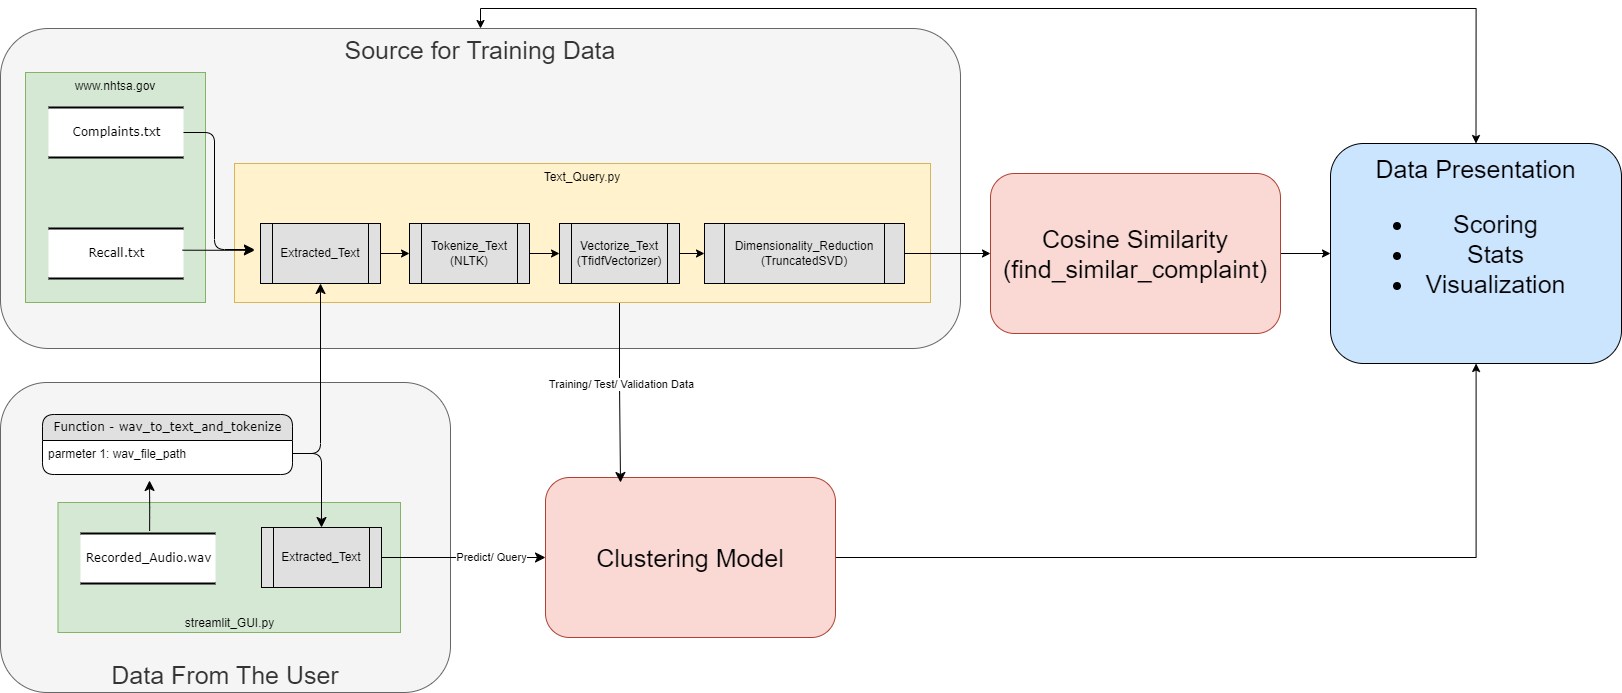

The diagram above was exported from draw.io. Its source (the exported page's mxGraphModel, read from the mxfile embedded in the PNG):
<mxGraphModel dx="3800" dy="1242" grid="1" gridSize="10" guides="1" tooltips="1" connect="1" arrows="1" fold="1" page="1" pageScale="1" pageWidth="1700" pageHeight="1100" background="none" math="0" shadow="0">
  <root>
    <mxCell id="0" />
    <mxCell id="1" parent="0" />
    <mxCell id="KOhv_AemV7Z7NO8x4vKR-5" value="&lt;font style=&quot;font-size: 25px;&quot;&gt;Source for Training Data&lt;/font&gt;" style="rounded=1;whiteSpace=wrap;html=1;fillColor=#f5f5f5;fontColor=#333333;strokeColor=#666666;verticalAlign=top;" parent="1" vertex="1">
      <mxGeometry x="-1650" y="228" width="960" height="320" as="geometry" />
    </mxCell>
    <mxCell id="KOhv_AemV7Z7NO8x4vKR-9" value="&lt;font style=&quot;font-size: 25px;&quot;&gt;Data From The User&lt;br&gt;&lt;/font&gt;" style="rounded=1;whiteSpace=wrap;html=1;fillColor=#f5f5f5;strokeColor=#666666;fontColor=#333333;verticalAlign=bottom;" parent="1" vertex="1">
      <mxGeometry x="-1650" y="582" width="450" height="310" as="geometry" />
    </mxCell>
    <mxCell id="21ea969265ad0168-18" value="Function -&amp;nbsp;wav_to_text_and_tokenize" style="swimlane;html=1;fontStyle=0;childLayout=stackLayout;horizontal=1;startSize=26;fillColor=#e0e0e0;horizontalStack=0;resizeParent=1;resizeLast=0;collapsible=1;marginBottom=0;swimlaneFillColor=#ffffff;align=center;rounded=1;shadow=0;comic=0;labelBackgroundColor=none;strokeWidth=1;fontFamily=Verdana;fontSize=12" parent="1" vertex="1">
      <mxGeometry x="-1608" y="614" width="250" height="60" as="geometry" />
    </mxCell>
    <mxCell id="21ea969265ad0168-19" value="parmeter 1:&amp;nbsp;wav_file_path" style="text;html=1;strokeColor=none;fillColor=none;spacingLeft=4;spacingRight=4;whiteSpace=wrap;overflow=hidden;rotatable=0;points=[[0,0.5],[1,0.5]];portConstraint=eastwest;" parent="21ea969265ad0168-18" vertex="1">
      <mxGeometry y="26" width="250" height="26" as="geometry" />
    </mxCell>
    <mxCell id="KOhv_AemV7Z7NO8x4vKR-26" value="" style="edgeStyle=orthogonalEdgeStyle;rounded=0;orthogonalLoop=1;jettySize=auto;html=1;" parent="1" source="KOhv_AemV7Z7NO8x4vKR-12" target="KOhv_AemV7Z7NO8x4vKR-24" edge="1">
      <mxGeometry relative="1" as="geometry" />
    </mxCell>
    <mxCell id="KOhv_AemV7Z7NO8x4vKR-12" value="&lt;font style=&quot;font-size: 25px;&quot;&gt;Clustering Model&lt;br&gt;&lt;/font&gt;" style="rounded=1;whiteSpace=wrap;html=1;fillColor=#fad9d5;strokeColor=#ae4132;" parent="1" vertex="1">
      <mxGeometry x="-1105" y="677" width="290" height="160" as="geometry" />
    </mxCell>
    <mxCell id="KOhv_AemV7Z7NO8x4vKR-16" style="edgeStyle=orthogonalEdgeStyle;html=1;labelBackgroundColor=none;startFill=0;startSize=8;endFill=1;endSize=8;fontFamily=Verdana;fontSize=12;exitX=0.5;exitY=1;exitDx=0;exitDy=0;" parent="1" source="KOhv_AemV7Z7NO8x4vKR-6" edge="1">
      <mxGeometry relative="1" as="geometry">
        <Array as="points" />
        <mxPoint x="-904" y="656" as="sourcePoint" />
        <mxPoint x="-1030" y="682" as="targetPoint" />
      </mxGeometry>
    </mxCell>
    <mxCell id="KOhv_AemV7Z7NO8x4vKR-17" value="Training/ Test/ Validation Data" style="edgeLabel;html=1;align=center;verticalAlign=middle;resizable=0;points=[];" parent="KOhv_AemV7Z7NO8x4vKR-16" vertex="1" connectable="0">
      <mxGeometry x="-0.0065" y="-1" relative="1" as="geometry">
        <mxPoint x="1" y="-1" as="offset" />
      </mxGeometry>
    </mxCell>
    <mxCell id="KOhv_AemV7Z7NO8x4vKR-24" value="&lt;font style=&quot;font-size: 25px;&quot;&gt;Data Presentation&lt;br&gt;&lt;ul&gt;&lt;li&gt;&lt;font style=&quot;font-size: 25px;&quot;&gt;Scoring&lt;/font&gt;&lt;/li&gt;&lt;li&gt;&lt;font style=&quot;font-size: 25px;&quot;&gt;Stats&lt;/font&gt;&lt;/li&gt;&lt;li&gt;&lt;font style=&quot;font-size: 25px;&quot;&gt;Visualization&lt;/font&gt;&lt;/li&gt;&lt;/ul&gt;&lt;br&gt;&lt;/font&gt;" style="rounded=1;whiteSpace=wrap;html=1;fillColor=#CCE5FF;" parent="1" vertex="1">
      <mxGeometry x="-320" y="343" width="291" height="220" as="geometry" />
    </mxCell>
    <mxCell id="KOhv_AemV7Z7NO8x4vKR-27" value="" style="edgeStyle=orthogonalEdgeStyle;rounded=0;orthogonalLoop=1;jettySize=auto;html=1;entryX=0.5;entryY=0;entryDx=0;entryDy=0;startArrow=classic;startFill=1;exitX=0.5;exitY=0;exitDx=0;exitDy=0;" parent="1" source="KOhv_AemV7Z7NO8x4vKR-24" target="KOhv_AemV7Z7NO8x4vKR-5" edge="1">
      <mxGeometry relative="1" as="geometry">
        <mxPoint x="-110" y="218" as="sourcePoint" />
        <mxPoint x="-1070" y="22" as="targetPoint" />
      </mxGeometry>
    </mxCell>
    <mxCell id="bCl1p1p2WT8sgj6bcVrd-1" value="Text_Query.py" style="rounded=0;whiteSpace=wrap;html=1;verticalAlign=top;fillColor=#fff2cc;strokeColor=#d6b656;" vertex="1" parent="1">
      <mxGeometry x="-1416" y="363" width="696" height="139" as="geometry" />
    </mxCell>
    <mxCell id="bCl1p1p2WT8sgj6bcVrd-9" style="edgeStyle=orthogonalEdgeStyle;rounded=0;orthogonalLoop=1;jettySize=auto;html=1;exitX=1;exitY=0.5;exitDx=0;exitDy=0;entryX=0;entryY=0.5;entryDx=0;entryDy=0;" edge="1" parent="1" source="KOhv_AemV7Z7NO8x4vKR-6" target="bCl1p1p2WT8sgj6bcVrd-6">
      <mxGeometry relative="1" as="geometry" />
    </mxCell>
    <mxCell id="KOhv_AemV7Z7NO8x4vKR-6" value="Vectorize_Text&lt;br&gt;(TfidfVectorizer)" style="shape=process;whiteSpace=wrap;html=1;backgroundOutline=1;fillColor=#E0E0E0;" parent="1" vertex="1">
      <mxGeometry x="-1091" y="423" width="120" height="60" as="geometry" />
    </mxCell>
    <mxCell id="bCl1p1p2WT8sgj6bcVrd-7" style="edgeStyle=orthogonalEdgeStyle;rounded=0;orthogonalLoop=1;jettySize=auto;html=1;exitX=1;exitY=0.5;exitDx=0;exitDy=0;entryX=0;entryY=0.5;entryDx=0;entryDy=0;" edge="1" parent="1" source="KOhv_AemV7Z7NO8x4vKR-13" target="bCl1p1p2WT8sgj6bcVrd-5">
      <mxGeometry relative="1" as="geometry" />
    </mxCell>
    <mxCell id="KOhv_AemV7Z7NO8x4vKR-13" value="Extracted_Text" style="shape=process;whiteSpace=wrap;html=1;backgroundOutline=1;fillColor=#E0E0E0;" parent="1" vertex="1">
      <mxGeometry x="-1390" y="423" width="120" height="60" as="geometry" />
    </mxCell>
    <mxCell id="bCl1p1p2WT8sgj6bcVrd-2" value="www.nhtsa.gov" style="rounded=0;whiteSpace=wrap;html=1;verticalAlign=top;fillColor=#d5e8d4;strokeColor=#82b366;" vertex="1" parent="1">
      <mxGeometry x="-1625" y="272" width="180" height="230" as="geometry" />
    </mxCell>
    <mxCell id="21ea969265ad0168-30" value="Recall.txt" style="html=1;rounded=0;shadow=0;comic=0;labelBackgroundColor=none;strokeWidth=2;fontFamily=Verdana;fontSize=12;align=center;shape=mxgraph.ios7ui.horLines;" parent="1" vertex="1">
      <mxGeometry x="-1602" y="428" width="135" height="50" as="geometry" />
    </mxCell>
    <mxCell id="KOhv_AemV7Z7NO8x4vKR-1" value="Complaints.txt" style="html=1;rounded=0;shadow=0;comic=0;labelBackgroundColor=none;strokeWidth=2;fontFamily=Verdana;fontSize=12;align=center;shape=mxgraph.ios7ui.horLines;" parent="1" vertex="1">
      <mxGeometry x="-1602" y="307" width="135" height="50" as="geometry" />
    </mxCell>
    <mxCell id="KOhv_AemV7Z7NO8x4vKR-7" value="" style="edgeStyle=orthogonalEdgeStyle;html=1;labelBackgroundColor=none;startFill=0;startSize=8;endFill=1;endSize=8;fontFamily=Verdana;fontSize=12;" parent="1" source="KOhv_AemV7Z7NO8x4vKR-1" edge="1">
      <mxGeometry relative="1" as="geometry">
        <Array as="points">
          <mxPoint x="-1436" y="332" />
          <mxPoint x="-1436" y="449" />
        </Array>
        <mxPoint x="-1491" y="218" as="sourcePoint" />
        <mxPoint x="-1396" y="449" as="targetPoint" />
      </mxGeometry>
    </mxCell>
    <mxCell id="21ea969265ad0168-35" style="edgeStyle=orthogonalEdgeStyle;html=1;labelBackgroundColor=none;startFill=0;startSize=8;endFill=1;endSize=8;fontFamily=Verdana;fontSize=12;exitX=0.993;exitY=0.434;exitDx=0;exitDy=0;exitPerimeter=0;" parent="1" source="21ea969265ad0168-30" edge="1">
      <mxGeometry relative="1" as="geometry">
        <Array as="points">
          <mxPoint x="-1412" y="449" />
          <mxPoint x="-1412" y="450" />
        </Array>
        <mxPoint x="-1376" y="449" as="sourcePoint" />
        <mxPoint x="-1396" y="449" as="targetPoint" />
      </mxGeometry>
    </mxCell>
    <mxCell id="bCl1p1p2WT8sgj6bcVrd-4" value="streamlit_GUI.py" style="rounded=0;whiteSpace=wrap;html=1;verticalAlign=bottom;fillColor=#d5e8d4;strokeColor=#82b366;" vertex="1" parent="1">
      <mxGeometry x="-1592.5" y="702" width="342.5" height="130" as="geometry" />
    </mxCell>
    <mxCell id="KOhv_AemV7Z7NO8x4vKR-4" value="Recorded_Audio.wav" style="html=1;rounded=0;shadow=0;comic=0;labelBackgroundColor=none;strokeWidth=2;fontFamily=Verdana;fontSize=12;align=center;shape=mxgraph.ios7ui.horLines;" parent="1" vertex="1">
      <mxGeometry x="-1570" y="733" width="135" height="50" as="geometry" />
    </mxCell>
    <mxCell id="KOhv_AemV7Z7NO8x4vKR-18" value="Extracted_Text" style="shape=process;whiteSpace=wrap;html=1;backgroundOutline=1;fillColor=#E0E0E0;" parent="1" vertex="1">
      <mxGeometry x="-1389" y="727" width="120" height="60" as="geometry" />
    </mxCell>
    <mxCell id="KOhv_AemV7Z7NO8x4vKR-19" style="edgeStyle=orthogonalEdgeStyle;html=1;labelBackgroundColor=none;startFill=0;startSize=8;endFill=1;endSize=8;fontFamily=Verdana;fontSize=12;exitX=0.512;exitY=-0.051;exitDx=0;exitDy=0;exitPerimeter=0;" parent="1" source="KOhv_AemV7Z7NO8x4vKR-4" edge="1">
      <mxGeometry relative="1" as="geometry">
        <Array as="points" />
        <mxPoint x="-1492" y="487" as="sourcePoint" />
        <mxPoint x="-1501" y="680" as="targetPoint" />
      </mxGeometry>
    </mxCell>
    <mxCell id="KOhv_AemV7Z7NO8x4vKR-20" style="edgeStyle=orthogonalEdgeStyle;html=1;labelBackgroundColor=none;startFill=0;startSize=8;endFill=1;endSize=8;fontFamily=Verdana;fontSize=12;entryX=0.5;entryY=0;entryDx=0;entryDy=0;exitX=1;exitY=0.5;exitDx=0;exitDy=0;" parent="1" source="21ea969265ad0168-19" target="KOhv_AemV7Z7NO8x4vKR-18" edge="1">
      <mxGeometry relative="1" as="geometry">
        <Array as="points" />
        <mxPoint x="-904" y="656" as="sourcePoint" />
        <mxPoint x="-880" y="493" as="targetPoint" />
      </mxGeometry>
    </mxCell>
    <mxCell id="KOhv_AemV7Z7NO8x4vKR-22" style="edgeStyle=orthogonalEdgeStyle;html=1;labelBackgroundColor=none;startFill=0;startSize=8;endFill=1;endSize=8;fontFamily=Verdana;fontSize=12;entryX=0;entryY=0.5;entryDx=0;entryDy=0;" parent="1" source="KOhv_AemV7Z7NO8x4vKR-18" target="KOhv_AemV7Z7NO8x4vKR-12" edge="1">
      <mxGeometry relative="1" as="geometry">
        <Array as="points" />
        <mxPoint x="-610" y="839" as="sourcePoint" />
        <mxPoint x="-658" y="462" as="targetPoint" />
      </mxGeometry>
    </mxCell>
    <mxCell id="KOhv_AemV7Z7NO8x4vKR-23" value="Predict/ Query" style="edgeLabel;html=1;align=center;verticalAlign=middle;resizable=0;points=[];" parent="KOhv_AemV7Z7NO8x4vKR-22" vertex="1" connectable="0">
      <mxGeometry x="-0.0065" y="-1" relative="1" as="geometry">
        <mxPoint x="27" y="-2" as="offset" />
      </mxGeometry>
    </mxCell>
    <mxCell id="bCl1p1p2WT8sgj6bcVrd-8" style="edgeStyle=orthogonalEdgeStyle;rounded=0;orthogonalLoop=1;jettySize=auto;html=1;exitX=1;exitY=0.5;exitDx=0;exitDy=0;entryX=0;entryY=0.5;entryDx=0;entryDy=0;" edge="1" parent="1" source="bCl1p1p2WT8sgj6bcVrd-5" target="KOhv_AemV7Z7NO8x4vKR-6">
      <mxGeometry relative="1" as="geometry" />
    </mxCell>
    <mxCell id="bCl1p1p2WT8sgj6bcVrd-5" value="Tokenize_Text&lt;br&gt;(NLTK)" style="shape=process;whiteSpace=wrap;html=1;backgroundOutline=1;fillColor=#E0E0E0;" vertex="1" parent="1">
      <mxGeometry x="-1241" y="423" width="120" height="60" as="geometry" />
    </mxCell>
    <mxCell id="bCl1p1p2WT8sgj6bcVrd-13" style="edgeStyle=orthogonalEdgeStyle;rounded=0;orthogonalLoop=1;jettySize=auto;html=1;exitX=1;exitY=0.5;exitDx=0;exitDy=0;entryX=0;entryY=0.5;entryDx=0;entryDy=0;" edge="1" parent="1" source="bCl1p1p2WT8sgj6bcVrd-6" target="bCl1p1p2WT8sgj6bcVrd-12">
      <mxGeometry relative="1" as="geometry" />
    </mxCell>
    <mxCell id="bCl1p1p2WT8sgj6bcVrd-6" value="Dimensionality_Reduction&lt;br&gt;(TruncatedSVD)" style="shape=process;whiteSpace=wrap;html=1;backgroundOutline=1;fillColor=#E0E0E0;" vertex="1" parent="1">
      <mxGeometry x="-946" y="423" width="200" height="60" as="geometry" />
    </mxCell>
    <mxCell id="KOhv_AemV7Z7NO8x4vKR-15" style="edgeStyle=orthogonalEdgeStyle;html=1;labelBackgroundColor=none;startFill=0;startSize=8;endFill=1;endSize=8;fontFamily=Verdana;fontSize=12;entryX=0.5;entryY=1;entryDx=0;entryDy=0;exitX=1;exitY=0.5;exitDx=0;exitDy=0;" parent="1" source="21ea969265ad0168-19" target="KOhv_AemV7Z7NO8x4vKR-13" edge="1">
      <mxGeometry relative="1" as="geometry">
        <Array as="points" />
        <mxPoint x="-1492" y="487" as="sourcePoint" />
        <mxPoint x="-1492" y="610" as="targetPoint" />
      </mxGeometry>
    </mxCell>
    <mxCell id="bCl1p1p2WT8sgj6bcVrd-14" style="edgeStyle=orthogonalEdgeStyle;rounded=0;orthogonalLoop=1;jettySize=auto;html=1;exitX=1;exitY=0.5;exitDx=0;exitDy=0;entryX=0;entryY=0.5;entryDx=0;entryDy=0;" edge="1" parent="1" source="bCl1p1p2WT8sgj6bcVrd-12" target="KOhv_AemV7Z7NO8x4vKR-24">
      <mxGeometry relative="1" as="geometry" />
    </mxCell>
    <mxCell id="bCl1p1p2WT8sgj6bcVrd-12" value="&lt;font style=&quot;font-size: 25px;&quot;&gt;Cosine Similarity&lt;br&gt;(find_similar_complaint&lt;/font&gt;&lt;span style=&quot;font-size: 25px; background-color: initial;&quot;&gt;)&lt;/span&gt;" style="rounded=1;whiteSpace=wrap;html=1;fillColor=#fad9d5;strokeColor=#ae4132;" vertex="1" parent="1">
      <mxGeometry x="-660" y="373" width="290" height="160" as="geometry" />
    </mxCell>
  </root>
</mxGraphModel>